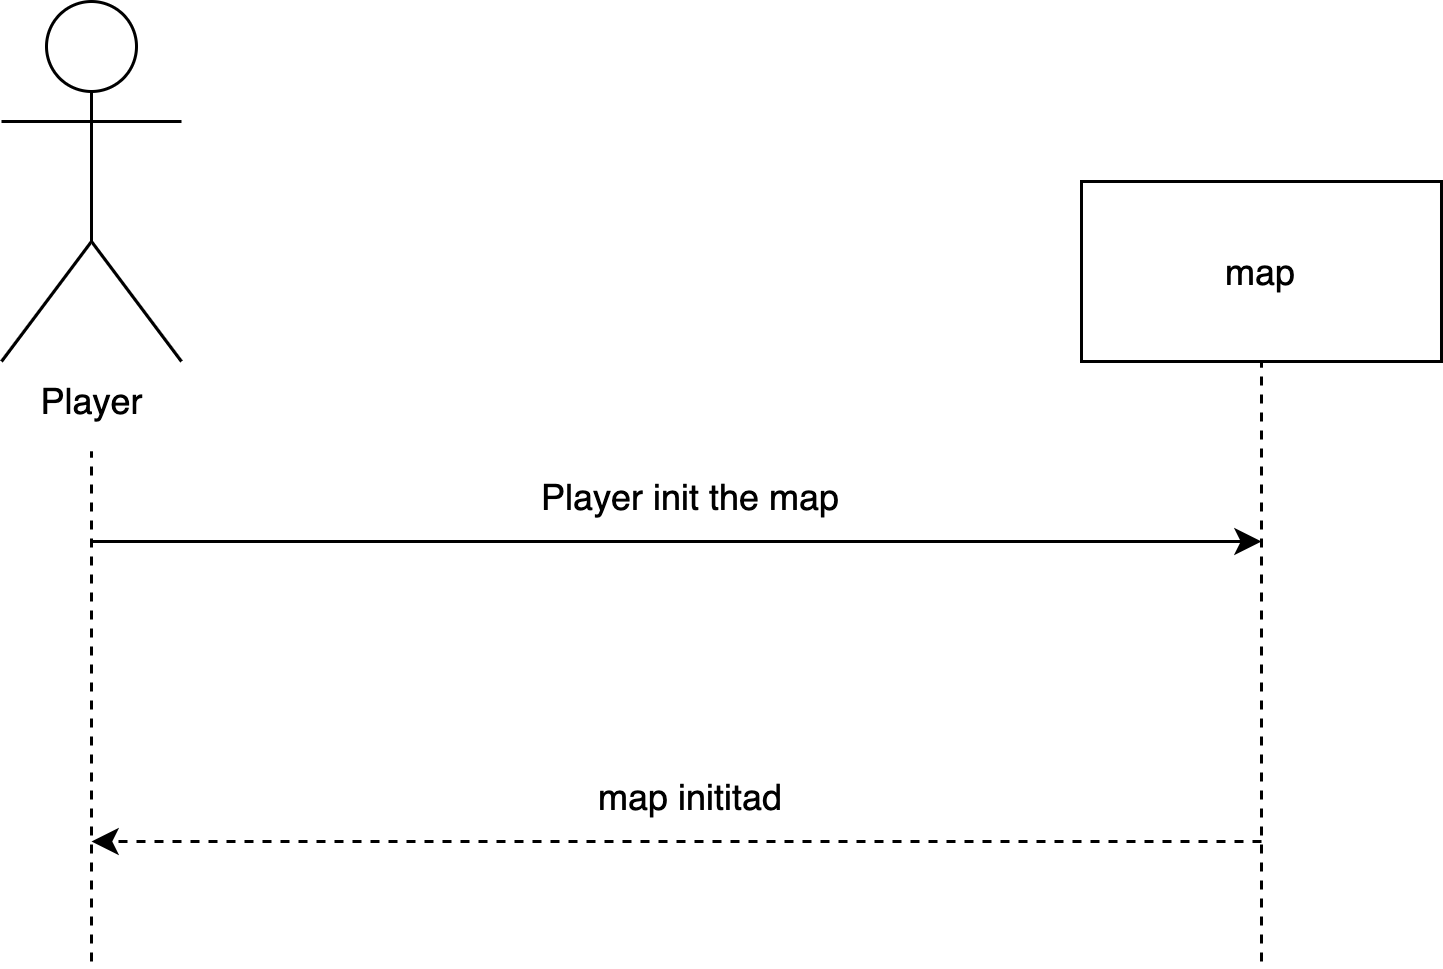

The diagram above was exported from draw.io. Its source (the exported page's mxGraphModel, read from the mxfile embedded in the PNG):
<mxGraphModel dx="692" dy="1700" grid="1" gridSize="10" guides="1" tooltips="1" connect="1" arrows="1" fold="1" page="1" pageScale="1" pageWidth="827" pageHeight="1169" math="0" shadow="0">
  <root>
    <mxCell id="0" />
    <mxCell id="1" parent="0" />
    <mxCell id="tUpAd98EJKVBkxxv03up-1" value="Player" style="shape=umlActor;verticalLabelPosition=bottom;verticalAlign=top;html=1;outlineConnect=0;" vertex="1" parent="1">
      <mxGeometry x="210" y="160" width="60" height="120" as="geometry" />
    </mxCell>
    <mxCell id="tUpAd98EJKVBkxxv03up-2" value="" style="endArrow=none;dashed=1;html=1;rounded=0;" edge="1" parent="1">
      <mxGeometry width="50" height="50" relative="1" as="geometry">
        <mxPoint x="240" y="480" as="sourcePoint" />
        <mxPoint x="240" y="310" as="targetPoint" />
      </mxGeometry>
    </mxCell>
    <mxCell id="tUpAd98EJKVBkxxv03up-3" value="map" style="rounded=0;whiteSpace=wrap;html=1;" vertex="1" parent="1">
      <mxGeometry x="570" y="220" width="120" height="60" as="geometry" />
    </mxCell>
    <mxCell id="tUpAd98EJKVBkxxv03up-4" value="" style="endArrow=none;dashed=1;html=1;rounded=0;entryX=0.5;entryY=1;entryDx=0;entryDy=0;" edge="1" parent="1" target="tUpAd98EJKVBkxxv03up-3">
      <mxGeometry width="50" height="50" relative="1" as="geometry">
        <mxPoint x="630" y="480" as="sourcePoint" />
        <mxPoint x="629.5" y="290" as="targetPoint" />
      </mxGeometry>
    </mxCell>
    <mxCell id="tUpAd98EJKVBkxxv03up-6" value="" style="endArrow=classic;html=1;rounded=0;" edge="1" parent="1">
      <mxGeometry width="50" height="50" relative="1" as="geometry">
        <mxPoint x="240" y="340" as="sourcePoint" />
        <mxPoint x="630" y="340" as="targetPoint" />
      </mxGeometry>
    </mxCell>
    <mxCell id="tUpAd98EJKVBkxxv03up-7" value="Player init the map" style="text;html=1;strokeColor=none;fillColor=none;align=center;verticalAlign=middle;whiteSpace=wrap;rounded=0;" vertex="1" parent="1">
      <mxGeometry x="330" y="310" width="220" height="30" as="geometry" />
    </mxCell>
    <mxCell id="tUpAd98EJKVBkxxv03up-8" value="" style="endArrow=classic;html=1;rounded=0;dashed=1;" edge="1" parent="1">
      <mxGeometry width="50" height="50" relative="1" as="geometry">
        <mxPoint x="630" y="440" as="sourcePoint" />
        <mxPoint x="240" y="440" as="targetPoint" />
      </mxGeometry>
    </mxCell>
    <mxCell id="tUpAd98EJKVBkxxv03up-9" value="map inititad" style="text;html=1;strokeColor=none;fillColor=none;align=center;verticalAlign=middle;whiteSpace=wrap;rounded=0;" vertex="1" parent="1">
      <mxGeometry x="365" y="410" width="150" height="30" as="geometry" />
    </mxCell>
  </root>
</mxGraphModel>